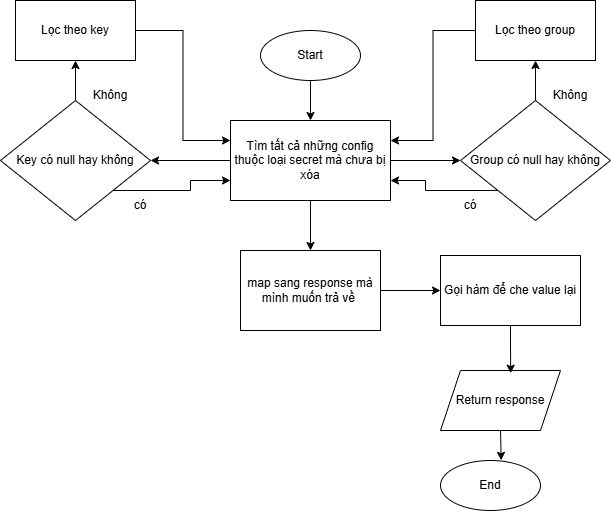

The diagram above was exported from draw.io. Its source (the exported page's mxGraphModel, read from the mxfile embedded in the PNG):
<mxGraphModel dx="1395" dy="603" grid="1" gridSize="10" guides="1" tooltips="1" connect="1" arrows="1" fold="1" page="1" pageScale="1" pageWidth="1100" pageHeight="1700" math="0" shadow="0">
  <root>
    <mxCell id="0" />
    <mxCell id="1" parent="0" />
    <mxCell id="TFrCr6WRhlaXUKWp6-5s-65" edge="1" parent="1" source="TFrCr6WRhlaXUKWp6-5s-1" style="edgeStyle=orthogonalEdgeStyle;rounded=0;orthogonalLoop=1;jettySize=auto;html=1;entryX=0.5;entryY=0;entryDx=0;entryDy=0;" target="TFrCr6WRhlaXUKWp6-5s-64">
      <mxGeometry relative="1" as="geometry" />
    </mxCell>
    <mxCell id="TFrCr6WRhlaXUKWp6-5s-1" parent="1" style="ellipse;whiteSpace=wrap;html=1;" value="Start" vertex="1">
      <mxGeometry height="50" width="100" x="430" y="80" as="geometry" />
    </mxCell>
    <mxCell id="TFrCr6WRhlaXUKWp6-5s-67" edge="1" parent="1" source="TFrCr6WRhlaXUKWp6-5s-64" style="edgeStyle=orthogonalEdgeStyle;rounded=0;orthogonalLoop=1;jettySize=auto;html=1;exitX=1;exitY=0.5;exitDx=0;exitDy=0;entryX=0;entryY=0.5;entryDx=0;entryDy=0;" target="TFrCr6WRhlaXUKWp6-5s-66">
      <mxGeometry relative="1" as="geometry" />
    </mxCell>
    <mxCell id="TFrCr6WRhlaXUKWp6-5s-82" edge="1" parent="1" source="TFrCr6WRhlaXUKWp6-5s-64" style="edgeStyle=orthogonalEdgeStyle;rounded=0;orthogonalLoop=1;jettySize=auto;html=1;exitX=0;exitY=0.5;exitDx=0;exitDy=0;entryX=1;entryY=0.5;entryDx=0;entryDy=0;" target="TFrCr6WRhlaXUKWp6-5s-78">
      <mxGeometry relative="1" as="geometry" />
    </mxCell>
    <mxCell id="TFrCr6WRhlaXUKWp6-5s-86" edge="1" parent="1" source="TFrCr6WRhlaXUKWp6-5s-64" style="edgeStyle=orthogonalEdgeStyle;rounded=0;orthogonalLoop=1;jettySize=auto;html=1;entryX=0.5;entryY=0;entryDx=0;entryDy=0;" target="TFrCr6WRhlaXUKWp6-5s-85">
      <mxGeometry relative="1" as="geometry" />
    </mxCell>
    <mxCell id="TFrCr6WRhlaXUKWp6-5s-64" parent="1" style="rounded=0;whiteSpace=wrap;html=1;" value="Tìm tất cả những config thuộc loại secret mà chưa bị xóa" vertex="1">
      <mxGeometry height="80" width="160" x="400" y="170" as="geometry" />
    </mxCell>
    <mxCell id="TFrCr6WRhlaXUKWp6-5s-70" edge="1" parent="1" source="TFrCr6WRhlaXUKWp6-5s-66" style="edgeStyle=orthogonalEdgeStyle;rounded=0;orthogonalLoop=1;jettySize=auto;html=1;entryX=0.5;entryY=1;entryDx=0;entryDy=0;" target="TFrCr6WRhlaXUKWp6-5s-69">
      <mxGeometry relative="1" as="geometry" />
    </mxCell>
    <mxCell id="TFrCr6WRhlaXUKWp6-5s-75" edge="1" parent="1" source="TFrCr6WRhlaXUKWp6-5s-66" style="edgeStyle=orthogonalEdgeStyle;rounded=0;orthogonalLoop=1;jettySize=auto;html=1;exitX=0;exitY=1;exitDx=0;exitDy=0;entryX=1;entryY=0.75;entryDx=0;entryDy=0;" target="TFrCr6WRhlaXUKWp6-5s-64">
      <mxGeometry relative="1" as="geometry" />
    </mxCell>
    <mxCell id="TFrCr6WRhlaXUKWp6-5s-66" parent="1" style="rhombus;whiteSpace=wrap;html=1;" value="Group có null hay không" vertex="1">
      <mxGeometry height="120" width="150" x="630" y="150" as="geometry" />
    </mxCell>
    <mxCell id="TFrCr6WRhlaXUKWp6-5s-74" edge="1" parent="1" source="TFrCr6WRhlaXUKWp6-5s-69" style="edgeStyle=orthogonalEdgeStyle;rounded=0;orthogonalLoop=1;jettySize=auto;html=1;entryX=1;entryY=0.25;entryDx=0;entryDy=0;" target="TFrCr6WRhlaXUKWp6-5s-64">
      <mxGeometry relative="1" as="geometry" />
    </mxCell>
    <mxCell id="TFrCr6WRhlaXUKWp6-5s-69" parent="1" style="rounded=0;whiteSpace=wrap;html=1;" value="Lọc theo group" vertex="1">
      <mxGeometry height="60" width="120" x="645" y="50" as="geometry" />
    </mxCell>
    <mxCell id="TFrCr6WRhlaXUKWp6-5s-71" parent="1" style="text;html=1;whiteSpace=wrap;strokeColor=none;fillColor=none;align=center;verticalAlign=middle;rounded=0;" value="Không" vertex="1">
      <mxGeometry height="30" width="60" x="710" y="130" as="geometry" />
    </mxCell>
    <mxCell id="TFrCr6WRhlaXUKWp6-5s-76" parent="1" style="text;html=1;whiteSpace=wrap;strokeColor=none;fillColor=none;align=center;verticalAlign=middle;rounded=0;" value="có" vertex="1">
      <mxGeometry height="30" width="60" x="610" y="240" as="geometry" />
    </mxCell>
    <mxCell id="TFrCr6WRhlaXUKWp6-5s-77" edge="1" parent="1" source="TFrCr6WRhlaXUKWp6-5s-78" style="edgeStyle=orthogonalEdgeStyle;rounded=0;orthogonalLoop=1;jettySize=auto;html=1;entryX=0.5;entryY=1;entryDx=0;entryDy=0;" target="TFrCr6WRhlaXUKWp6-5s-79">
      <mxGeometry relative="1" as="geometry" />
    </mxCell>
    <mxCell id="TFrCr6WRhlaXUKWp6-5s-83" edge="1" parent="1" source="TFrCr6WRhlaXUKWp6-5s-78" style="edgeStyle=orthogonalEdgeStyle;rounded=0;orthogonalLoop=1;jettySize=auto;html=1;exitX=1;exitY=1;exitDx=0;exitDy=0;entryX=0;entryY=0.75;entryDx=0;entryDy=0;" target="TFrCr6WRhlaXUKWp6-5s-64">
      <mxGeometry relative="1" as="geometry" />
    </mxCell>
    <mxCell id="TFrCr6WRhlaXUKWp6-5s-78" parent="1" style="rhombus;whiteSpace=wrap;html=1;" value="Key có null hay không" vertex="1">
      <mxGeometry height="120" width="150" x="170" y="150" as="geometry" />
    </mxCell>
    <mxCell id="TFrCr6WRhlaXUKWp6-5s-84" edge="1" parent="1" source="TFrCr6WRhlaXUKWp6-5s-79" style="edgeStyle=orthogonalEdgeStyle;rounded=0;orthogonalLoop=1;jettySize=auto;html=1;entryX=0;entryY=0.25;entryDx=0;entryDy=0;" target="TFrCr6WRhlaXUKWp6-5s-64">
      <mxGeometry relative="1" as="geometry" />
    </mxCell>
    <mxCell id="TFrCr6WRhlaXUKWp6-5s-79" parent="1" style="rounded=0;whiteSpace=wrap;html=1;" value="Lọc theo key" vertex="1">
      <mxGeometry height="60" width="120" x="185" y="50" as="geometry" />
    </mxCell>
    <mxCell id="TFrCr6WRhlaXUKWp6-5s-80" parent="1" style="text;html=1;whiteSpace=wrap;strokeColor=none;fillColor=none;align=center;verticalAlign=middle;rounded=0;" value="Không" vertex="1">
      <mxGeometry height="30" width="60" x="250" y="130" as="geometry" />
    </mxCell>
    <mxCell id="TFrCr6WRhlaXUKWp6-5s-81" parent="1" style="text;html=1;whiteSpace=wrap;strokeColor=none;fillColor=none;align=center;verticalAlign=middle;rounded=0;" value="có" vertex="1">
      <mxGeometry height="30" width="60" x="280" y="240" as="geometry" />
    </mxCell>
    <mxCell id="TFrCr6WRhlaXUKWp6-5s-116" edge="1" parent="1" source="TFrCr6WRhlaXUKWp6-5s-85" style="edgeStyle=orthogonalEdgeStyle;rounded=0;orthogonalLoop=1;jettySize=auto;html=1;exitX=1;exitY=0.5;exitDx=0;exitDy=0;entryX=0;entryY=0.5;entryDx=0;entryDy=0;" target="TFrCr6WRhlaXUKWp6-5s-115">
      <mxGeometry relative="1" as="geometry" />
    </mxCell>
    <mxCell id="TFrCr6WRhlaXUKWp6-5s-85" parent="1" style="rounded=0;whiteSpace=wrap;html=1;" value="map sang response mà mình muốn trả về&amp;nbsp;" vertex="1">
      <mxGeometry height="80" width="140" x="410" y="300" as="geometry" />
    </mxCell>
    <mxCell id="TFrCr6WRhlaXUKWp6-5s-107" parent="1" style="shape=parallelogram;perimeter=parallelogramPerimeter;whiteSpace=wrap;html=1;fixedSize=1;" value="Return response" vertex="1">
      <mxGeometry height="60" width="120" x="610" y="420" as="geometry" />
    </mxCell>
    <mxCell id="TFrCr6WRhlaXUKWp6-5s-110" parent="1" style="ellipse;whiteSpace=wrap;html=1;" value="End" vertex="1">
      <mxGeometry height="50" width="100" x="610" y="510" as="geometry" />
    </mxCell>
    <mxCell id="TFrCr6WRhlaXUKWp6-5s-113" edge="1" parent="1" source="TFrCr6WRhlaXUKWp6-5s-107" style="edgeStyle=orthogonalEdgeStyle;rounded=0;orthogonalLoop=1;jettySize=auto;html=1;exitX=0.5;exitY=1;exitDx=0;exitDy=0;entryX=0.607;entryY=-0.004;entryDx=0;entryDy=0;entryPerimeter=0;" target="TFrCr6WRhlaXUKWp6-5s-110">
      <mxGeometry relative="1" as="geometry" />
    </mxCell>
    <mxCell id="TFrCr6WRhlaXUKWp6-5s-115" parent="1" style="rounded=0;whiteSpace=wrap;html=1;" value="Gọi hàm để che value lại" vertex="1">
      <mxGeometry height="70" width="140" x="610" y="305" as="geometry" />
    </mxCell>
    <mxCell id="TFrCr6WRhlaXUKWp6-5s-117" edge="1" parent="1" source="TFrCr6WRhlaXUKWp6-5s-115" style="edgeStyle=orthogonalEdgeStyle;rounded=0;orthogonalLoop=1;jettySize=auto;html=1;exitX=0.5;exitY=1;exitDx=0;exitDy=0;entryX=0.585;entryY=0.045;entryDx=0;entryDy=0;entryPerimeter=0;" target="TFrCr6WRhlaXUKWp6-5s-107">
      <mxGeometry relative="1" as="geometry" />
    </mxCell>
  </root>
</mxGraphModel>